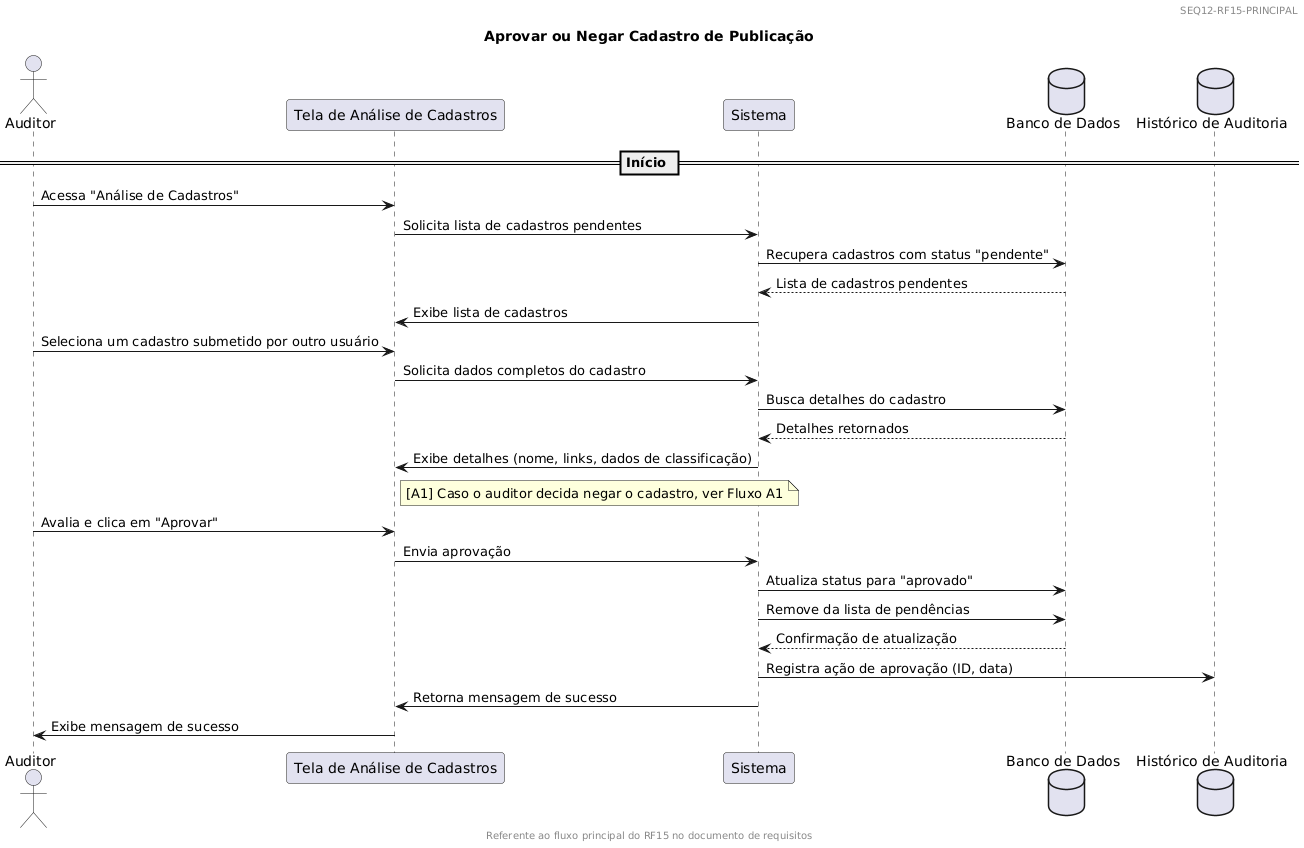

The diagram above was rendered by PlantUML. Its source (embedded in the PNG):
@startuml
header 
SEQ12-RF15-PRINCIPAL
endheader

footer
Referente ao fluxo principal do RF15 no documento de requisitos
endfooter

title Aprovar ou Negar Cadastro de Publicação

actor Auditor
participant "Tela de Análise de Cadastros" as UI
participant "Sistema" as App
database "Banco de Dados" as DB
database "Histórico de Auditoria" as Log

== Início ==
Auditor -> UI : Acessa "Análise de Cadastros"
UI -> App : Solicita lista de cadastros pendentes
App -> DB : Recupera cadastros com status "pendente"
DB --> App : Lista de cadastros pendentes
App -> UI : Exibe lista de cadastros

Auditor -> UI : Seleciona um cadastro submetido por outro usuário
UI -> App : Solicita dados completos do cadastro
App -> DB : Busca detalhes do cadastro
DB --> App : Detalhes retornados
App -> UI : Exibe detalhes (nome, links, dados de classificação)
note right of UI
[A1] Caso o auditor decida negar o cadastro, ver Fluxo A1
end note

Auditor -> UI : Avalia e clica em "Aprovar"
UI -> App : Envia aprovação
App -> DB : Atualiza status para "aprovado"
App -> DB : Remove da lista de pendências
DB --> App : Confirmação de atualização
App -> Log : Registra ação de aprovação (ID, data)

App -> UI : Retorna mensagem de sucesso
UI -> Auditor : Exibe mensagem de sucesso
@enduml